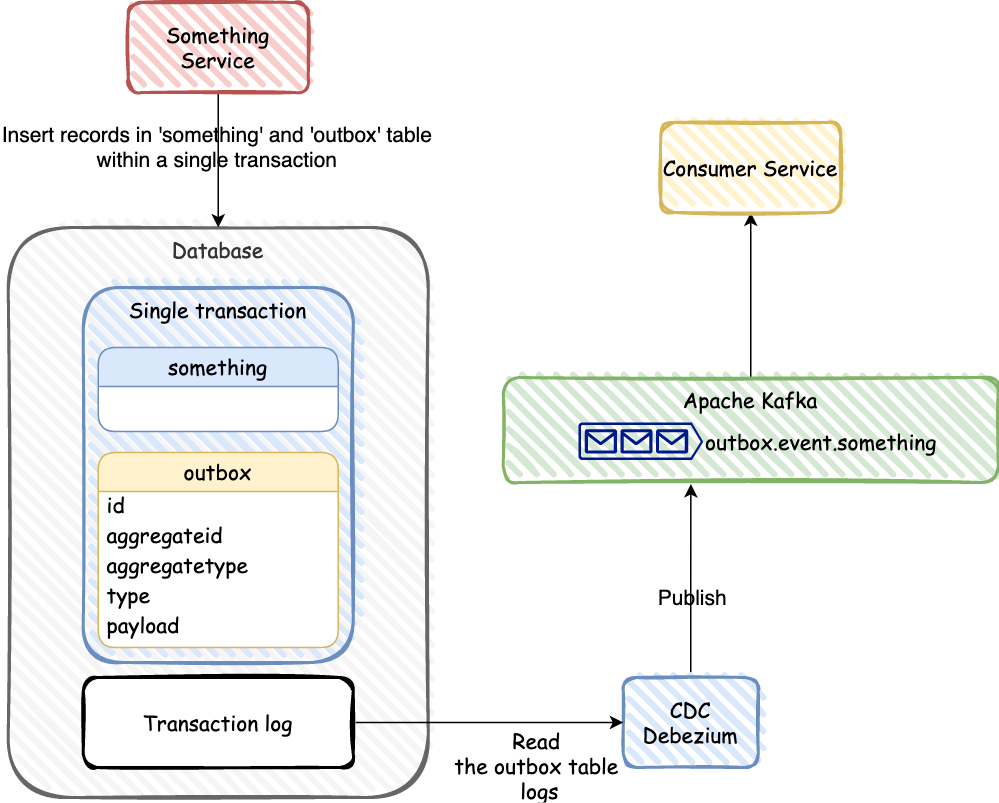

The diagram above was exported from draw.io. Its source (the exported page's mxGraphModel, read from the mxfile embedded in the PNG):
<mxGraphModel dx="1018" dy="571" grid="1" gridSize="10" guides="1" tooltips="1" connect="1" arrows="1" fold="1" page="1" pageScale="1" pageWidth="850" pageHeight="1100" background="none" math="0" shadow="0">
  <root>
    <mxCell id="0" />
    <mxCell id="1" parent="0" />
    <mxCell id="MOiE31AfovbVHhHaH6KO-91" value="&lt;div&gt;Database&lt;/div&gt;" style="rounded=1;whiteSpace=wrap;html=1;strokeWidth=2;fillWeight=4;hachureGap=8;hachureAngle=45;sketch=1;shadow=0;glass=0;fontFamily=Comic Sans MS;fontSize=14;align=center;verticalAlign=top;fillColor=#f5f5f5;fontColor=#333333;strokeColor=#666666;" parent="1" vertex="1">
      <mxGeometry x="30" y="230" width="280" height="380" as="geometry" />
    </mxCell>
    <mxCell id="MOiE31AfovbVHhHaH6KO-98" style="edgeStyle=orthogonalEdgeStyle;rounded=0;orthogonalLoop=1;jettySize=auto;html=1;exitX=0.5;exitY=1;exitDx=0;exitDy=0;entryX=0.5;entryY=0;entryDx=0;entryDy=0;fontFamily=Comic Sans MS;fontSize=14;" parent="1" source="MOiE31AfovbVHhHaH6KO-7" target="MOiE31AfovbVHhHaH6KO-91" edge="1">
      <mxGeometry relative="1" as="geometry" />
    </mxCell>
    <mxCell id="oI0RL2hKS1lKkTMGBUUg-2" value="&lt;div&gt;Insert&amp;nbsp;records in 'something' and 'outbox' table &lt;br&gt;&lt;/div&gt;&lt;div&gt;within a single transaction&lt;/div&gt;" style="edgeLabel;html=1;align=center;verticalAlign=middle;resizable=0;points=[];fontSize=14;labelBackgroundColor=none;" parent="MOiE31AfovbVHhHaH6KO-98" vertex="1" connectable="0">
      <mxGeometry x="-0.1778" y="-2" relative="1" as="geometry">
        <mxPoint as="offset" />
      </mxGeometry>
    </mxCell>
    <mxCell id="MOiE31AfovbVHhHaH6KO-7" value="Something Service" style="rounded=1;whiteSpace=wrap;html=1;strokeWidth=2;fillWeight=4;hachureGap=8;hachureAngle=45;fillColor=#f8cecc;sketch=1;strokeColor=#b85450;fontFamily=Comic Sans MS;fontSize=14;" parent="1" vertex="1">
      <mxGeometry x="110" y="80" width="120" height="60" as="geometry" />
    </mxCell>
    <mxCell id="MOiE31AfovbVHhHaH6KO-101" style="edgeStyle=orthogonalEdgeStyle;rounded=0;orthogonalLoop=1;jettySize=auto;html=1;exitX=0.5;exitY=0;exitDx=0;exitDy=0;entryX=0.379;entryY=1.014;entryDx=0;entryDy=0;entryPerimeter=0;fontFamily=Comic Sans MS;fontSize=14;fontColor=none;" parent="1" source="MOiE31AfovbVHhHaH6KO-30" target="MOiE31AfovbVHhHaH6KO-71" edge="1">
      <mxGeometry relative="1" as="geometry" />
    </mxCell>
    <mxCell id="oI0RL2hKS1lKkTMGBUUg-1" value="Publish" style="edgeLabel;html=1;align=center;verticalAlign=middle;resizable=0;points=[];fontSize=14;labelBackgroundColor=none;" parent="MOiE31AfovbVHhHaH6KO-101" vertex="1" connectable="0">
      <mxGeometry x="-0.1791" relative="1" as="geometry">
        <mxPoint as="offset" />
      </mxGeometry>
    </mxCell>
    <mxCell id="MOiE31AfovbVHhHaH6KO-30" value="&lt;div&gt;CDC&lt;/div&gt;&lt;div&gt;Debezium&lt;br&gt;&lt;/div&gt;" style="rounded=1;whiteSpace=wrap;html=1;strokeWidth=2;fillWeight=4;hachureGap=8;hachureAngle=45;fillColor=#dae8fc;sketch=1;shadow=0;glass=0;fontFamily=Comic Sans MS;fontSize=14;labelPosition=center;verticalLabelPosition=middle;align=center;verticalAlign=middle;strokeColor=#6c8ebf;" parent="1" vertex="1">
      <mxGeometry x="440" y="530" width="90" height="60" as="geometry" />
    </mxCell>
    <mxCell id="MOiE31AfovbVHhHaH6KO-74" style="edgeStyle=orthogonalEdgeStyle;rounded=0;orthogonalLoop=1;jettySize=auto;html=1;exitX=0.5;exitY=0;exitDx=0;exitDy=0;entryX=0.5;entryY=1;entryDx=0;entryDy=0;fontFamily=Comic Sans MS;fontSize=14;" parent="1" source="MOiE31AfovbVHhHaH6KO-71" target="MOiE31AfovbVHhHaH6KO-72" edge="1">
      <mxGeometry relative="1" as="geometry" />
    </mxCell>
    <mxCell id="MOiE31AfovbVHhHaH6KO-71" value="Apache Kafka" style="rounded=1;whiteSpace=wrap;html=1;strokeWidth=2;fillWeight=4;hachureGap=8;hachureAngle=45;fillColor=#d5e8d4;sketch=1;shadow=0;glass=0;fontFamily=Comic Sans MS;fontSize=14;strokeColor=#82b366;verticalAlign=top;" parent="1" vertex="1">
      <mxGeometry x="360" y="330" width="330" height="70" as="geometry" />
    </mxCell>
    <mxCell id="MOiE31AfovbVHhHaH6KO-72" value="Consumer Service" style="rounded=1;whiteSpace=wrap;html=1;strokeWidth=2;fillWeight=4;hachureGap=8;hachureAngle=45;fillColor=#fff2cc;sketch=1;shadow=0;glass=0;fontFamily=Comic Sans MS;fontSize=14;strokeColor=#d6b656;" parent="1" vertex="1">
      <mxGeometry x="465" y="160" width="120" height="60" as="geometry" />
    </mxCell>
    <mxCell id="MOiE31AfovbVHhHaH6KO-87" value="outbox.event.something" style="sketch=0;aspect=fixed;pointerEvents=1;shadow=0;dashed=0;html=1;strokeColor=none;labelPosition=right;verticalLabelPosition=middle;verticalAlign=middle;align=left;fillColor=#00188D;shape=mxgraph.azure.queue_generic;rounded=0;glass=0;fontFamily=Comic Sans MS;fontSize=14;" parent="1" vertex="1">
      <mxGeometry x="410.00000000000006" y="360" width="83.33" height="25" as="geometry" />
    </mxCell>
    <mxCell id="MOiE31AfovbVHhHaH6KO-26" value="Single transaction" style="rounded=1;whiteSpace=wrap;html=1;strokeWidth=2;fillWeight=4;hachureGap=8;hachureAngle=45;sketch=1;fontFamily=Comic Sans MS;glass=0;shadow=0;fontSize=14;labelPosition=center;verticalLabelPosition=middle;align=center;verticalAlign=top;fillColor=#dae8fc;strokeColor=#6c8ebf;" parent="1" vertex="1">
      <mxGeometry x="80" y="270" width="180" height="250" as="geometry" />
    </mxCell>
    <mxCell id="MOiE31AfovbVHhHaH6KO-27" value="something" style="swimlane;fontStyle=0;childLayout=stackLayout;horizontal=1;startSize=26;horizontalStack=0;resizeParent=1;resizeParentMax=0;resizeLast=0;collapsible=1;marginBottom=0;align=center;fontSize=14;fontFamily=Comic Sans MS;fillColor=#dae8fc;strokeColor=#6c8ebf;swimlaneFillColor=default;rounded=1;" parent="1" vertex="1">
      <mxGeometry x="90" y="310" width="160" height="56" as="geometry" />
    </mxCell>
    <mxCell id="MOiE31AfovbVHhHaH6KO-8" value="outbox" style="swimlane;fontStyle=0;childLayout=stackLayout;horizontal=1;startSize=26;horizontalStack=0;resizeParent=1;resizeParentMax=0;resizeLast=0;collapsible=1;marginBottom=0;align=center;fontSize=14;fontFamily=Comic Sans MS;fillColor=#fff2cc;strokeColor=#d6b656;glass=0;rounded=1;noLabel=0;swimlaneFillColor=default;" parent="1" vertex="1">
      <mxGeometry x="90" y="380" width="160" height="130" as="geometry" />
    </mxCell>
    <mxCell id="MOiE31AfovbVHhHaH6KO-97" style="edgeStyle=orthogonalEdgeStyle;rounded=0;orthogonalLoop=1;jettySize=auto;html=1;exitX=1;exitY=0.5;exitDx=0;exitDy=0;entryX=0;entryY=0.5;entryDx=0;entryDy=0;fontFamily=Comic Sans MS;fontSize=14;" parent="1" source="MOiE31AfovbVHhHaH6KO-96" target="MOiE31AfovbVHhHaH6KO-30" edge="1">
      <mxGeometry relative="1" as="geometry" />
    </mxCell>
    <mxCell id="MOiE31AfovbVHhHaH6KO-99" value="&lt;div&gt;Read &lt;br&gt;&lt;/div&gt;&lt;div&gt;the outbox table&lt;/div&gt;&lt;div&gt;&amp;nbsp;logs&lt;/div&gt;" style="edgeLabel;html=1;align=center;verticalAlign=top;resizable=0;points=[];fontSize=14;fontFamily=Comic Sans MS;labelBorderColor=none;labelBackgroundColor=none;" parent="MOiE31AfovbVHhHaH6KO-97" vertex="1" connectable="0">
      <mxGeometry x="0.3455" y="3" relative="1" as="geometry">
        <mxPoint as="offset" />
      </mxGeometry>
    </mxCell>
    <mxCell id="MOiE31AfovbVHhHaH6KO-96" value="Transaction log" style="rounded=1;whiteSpace=wrap;html=1;strokeWidth=2;fillWeight=4;hachureGap=8;hachureAngle=45;sketch=1;shadow=0;glass=0;fontFamily=Comic Sans MS;fontSize=14;" parent="1" vertex="1">
      <mxGeometry x="80" y="530" width="180" height="60" as="geometry" />
    </mxCell>
    <mxCell id="MOiE31AfovbVHhHaH6KO-90" value="" style="group" parent="1" vertex="1" connectable="0">
      <mxGeometry x="90" y="400" width="110" height="90" as="geometry" />
    </mxCell>
    <mxCell id="MOiE31AfovbVHhHaH6KO-77" value="id" style="text;strokeColor=none;fillColor=none;align=left;verticalAlign=middle;spacingLeft=4;spacingRight=4;overflow=hidden;points=[[0,0.5],[1,0.5]];portConstraint=eastwest;rotatable=0;rounded=0;shadow=0;glass=0;fontFamily=Comic Sans MS;fontSize=14;" parent="MOiE31AfovbVHhHaH6KO-90" vertex="1">
      <mxGeometry width="30" height="30" as="geometry" />
    </mxCell>
    <mxCell id="MOiE31AfovbVHhHaH6KO-78" value="aggregateid" style="text;strokeColor=none;fillColor=none;align=left;verticalAlign=middle;spacingLeft=4;spacingRight=4;overflow=hidden;points=[[0,0.5],[1,0.5]];portConstraint=eastwest;rotatable=0;rounded=0;shadow=0;glass=0;fontFamily=Comic Sans MS;fontSize=14;" parent="MOiE31AfovbVHhHaH6KO-90" vertex="1">
      <mxGeometry y="20" width="90" height="30" as="geometry" />
    </mxCell>
    <mxCell id="MOiE31AfovbVHhHaH6KO-83" value="aggregatetype" style="text;strokeColor=none;fillColor=none;align=left;verticalAlign=middle;spacingLeft=4;spacingRight=4;overflow=hidden;points=[[0,0.5],[1,0.5]];portConstraint=eastwest;rotatable=0;rounded=0;shadow=0;glass=0;fontFamily=Comic Sans MS;fontSize=14;" parent="MOiE31AfovbVHhHaH6KO-90" vertex="1">
      <mxGeometry y="40" width="110" height="30" as="geometry" />
    </mxCell>
    <mxCell id="MOiE31AfovbVHhHaH6KO-85" value="type" style="text;strokeColor=none;fillColor=none;align=left;verticalAlign=middle;spacingLeft=4;spacingRight=4;overflow=hidden;points=[[0,0.5],[1,0.5]];portConstraint=eastwest;rotatable=0;rounded=0;shadow=0;glass=0;fontFamily=Comic Sans MS;fontSize=14;" parent="MOiE31AfovbVHhHaH6KO-90" vertex="1">
      <mxGeometry y="60" width="80" height="30" as="geometry" />
    </mxCell>
    <mxCell id="94yfZJ5YAaHtyC-fge8l-2" value="payload" style="text;strokeColor=none;fillColor=none;align=left;verticalAlign=middle;spacingLeft=4;spacingRight=4;overflow=hidden;points=[[0,0.5],[1,0.5]];portConstraint=eastwest;rotatable=0;rounded=0;shadow=0;glass=0;fontFamily=Comic Sans MS;fontSize=14;" vertex="1" parent="MOiE31AfovbVHhHaH6KO-90">
      <mxGeometry y="80" width="80" height="30" as="geometry" />
    </mxCell>
  </root>
</mxGraphModel>